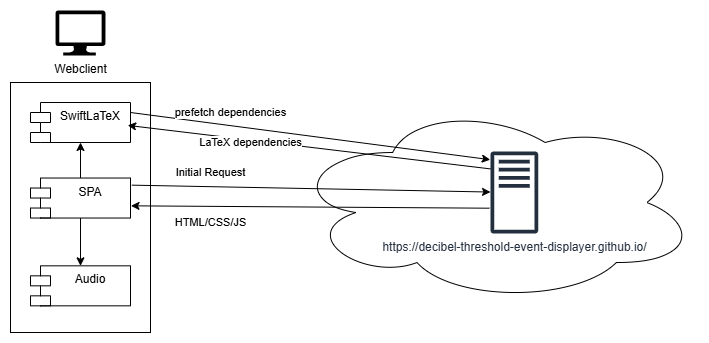

The diagram above was exported from draw.io. Its source (the exported page's mxGraphModel, read from the mxfile embedded in the PNG):
<mxGraphModel dx="1188" dy="629" grid="1" gridSize="10" guides="1" tooltips="1" connect="1" arrows="1" fold="1" page="1" pageScale="1" pageWidth="827" pageHeight="1169" math="0" shadow="0">
  <root>
    <mxCell id="0" />
    <mxCell id="1" parent="0" />
    <mxCell id="COSx-kqy5qgdez1LMe4O-16" value="" style="group" vertex="1" connectable="0" parent="1">
      <mxGeometry x="80" y="250" width="140" height="280" as="geometry" />
    </mxCell>
    <mxCell id="COSx-kqy5qgdez1LMe4O-4" value="" style="rounded=0;whiteSpace=wrap;html=1;" vertex="1" parent="COSx-kqy5qgdez1LMe4O-16">
      <mxGeometry y="30" width="140" height="250" as="geometry" />
    </mxCell>
    <mxCell id="COSx-kqy5qgdez1LMe4O-7" value="SwiftLaTeX" style="shape=module;align=left;spacingLeft=20;align=center;verticalAlign=top;whiteSpace=wrap;html=1;" vertex="1" parent="COSx-kqy5qgdez1LMe4O-16">
      <mxGeometry x="20" y="49.99666666666666" width="100" height="40" as="geometry" />
    </mxCell>
    <mxCell id="COSx-kqy5qgdez1LMe4O-14" style="edgeStyle=orthogonalEdgeStyle;rounded=0;orthogonalLoop=1;jettySize=auto;html=1;" edge="1" parent="COSx-kqy5qgdez1LMe4O-16" source="COSx-kqy5qgdez1LMe4O-8" target="COSx-kqy5qgdez1LMe4O-7">
      <mxGeometry relative="1" as="geometry" />
    </mxCell>
    <mxCell id="COSx-kqy5qgdez1LMe4O-15" style="edgeStyle=orthogonalEdgeStyle;rounded=0;orthogonalLoop=1;jettySize=auto;html=1;" edge="1" parent="COSx-kqy5qgdez1LMe4O-16" source="COSx-kqy5qgdez1LMe4O-8" target="COSx-kqy5qgdez1LMe4O-9">
      <mxGeometry relative="1" as="geometry" />
    </mxCell>
    <mxCell id="COSx-kqy5qgdez1LMe4O-8" value="SPA" style="shape=module;align=left;spacingLeft=20;align=center;verticalAlign=top;whiteSpace=wrap;html=1;" vertex="1" parent="COSx-kqy5qgdez1LMe4O-16">
      <mxGeometry x="20" y="125.53" width="100" height="40" as="geometry" />
    </mxCell>
    <mxCell id="COSx-kqy5qgdez1LMe4O-9" value="Audio" style="shape=module;align=left;spacingLeft=20;align=center;verticalAlign=top;whiteSpace=wrap;html=1;" vertex="1" parent="COSx-kqy5qgdez1LMe4O-16">
      <mxGeometry x="20" y="213.33333333333331" width="100" height="40" as="geometry" />
    </mxCell>
    <mxCell id="COSx-kqy5qgdez1LMe4O-2" value="" style="ellipse;shape=cloud;whiteSpace=wrap;html=1;" vertex="1" parent="1">
      <mxGeometry x="360.42" y="300" width="406.78" height="200.03" as="geometry" />
    </mxCell>
    <mxCell id="COSx-kqy5qgdez1LMe4O-3" value="Webclient" style="sketch=0;aspect=fixed;pointerEvents=1;shadow=0;dashed=0;html=1;strokeColor=none;labelPosition=center;verticalLabelPosition=bottom;verticalAlign=top;align=center;fillColor=light-dark(#000000, #bfd3ff);shape=mxgraph.azure.computer" vertex="1" parent="1">
      <mxGeometry x="125" y="207.97" width="50" height="45" as="geometry" />
    </mxCell>
    <mxCell id="COSx-kqy5qgdez1LMe4O-10" value="Initial Request" style="endArrow=classic;html=1;rounded=0;exitX=1.013;exitY=0.178;exitDx=0;exitDy=0;exitPerimeter=0;" edge="1" parent="1" source="COSx-kqy5qgdez1LMe4O-8" target="COSx-kqy5qgdez1LMe4O-1">
      <mxGeometry x="-0.5627" y="14" width="50" height="50" relative="1" as="geometry">
        <mxPoint x="200" y="335" as="sourcePoint" />
        <mxPoint x="260" y="460" as="targetPoint" />
        <mxPoint as="offset" />
      </mxGeometry>
    </mxCell>
    <mxCell id="COSx-kqy5qgdez1LMe4O-13" value="HTML/CSS/JS" style="endArrow=classic;html=1;rounded=0;exitX=-0.021;exitY=0.691;exitDx=0;exitDy=0;exitPerimeter=0;entryX=1.005;entryY=0.695;entryDx=0;entryDy=0;entryPerimeter=0;" edge="1" parent="1" source="COSx-kqy5qgdez1LMe4O-1" target="COSx-kqy5qgdez1LMe4O-8">
      <mxGeometry x="0.5559" y="16" width="50" height="50" relative="1" as="geometry">
        <mxPoint x="210" y="500" as="sourcePoint" />
        <mxPoint x="260" y="450" as="targetPoint" />
        <mxPoint as="offset" />
      </mxGeometry>
    </mxCell>
    <mxCell id="COSx-kqy5qgdez1LMe4O-1" value="https://decibel-threshold-event-displayer.github.io/" style="sketch=0;outlineConnect=0;fontColor=#232F3E;gradientColor=none;fillColor=#232F3D;strokeColor=none;dashed=0;verticalLabelPosition=bottom;verticalAlign=top;align=center;html=1;fontSize=12;fontStyle=0;aspect=fixed;pointerEvents=1;shape=mxgraph.aws4.traditional_server;" vertex="1" parent="1">
      <mxGeometry x="560" y="348.72" width="47.63" height="82.56" as="geometry" />
    </mxCell>
    <mxCell id="COSx-kqy5qgdez1LMe4O-19" value="prefetch dependencies" style="endArrow=classic;html=1;rounded=0;exitX=1;exitY=0.25;exitDx=0;exitDy=0;anchorPointDirection=0;entryX=-0.005;entryY=0.101;entryDx=0;entryDy=0;entryPerimeter=0;" edge="1" parent="1" source="COSx-kqy5qgdez1LMe4O-7" target="COSx-kqy5qgdez1LMe4O-1">
      <mxGeometry x="-0.4535" y="13" width="50" height="50" relative="1" as="geometry">
        <mxPoint y="240" as="sourcePoint" />
        <mxPoint x="530" y="210" as="targetPoint" />
        <mxPoint as="offset" />
      </mxGeometry>
    </mxCell>
    <mxCell id="COSx-kqy5qgdez1LMe4O-20" value="LaTeX dependencies" style="endArrow=classic;html=1;rounded=0;entryX=0.972;entryY=0.572;entryDx=0;entryDy=0;entryPerimeter=0;exitX=0;exitY=0.213;exitDx=0;exitDy=0;exitPerimeter=0;" edge="1" parent="1" source="COSx-kqy5qgdez1LMe4O-1" target="COSx-kqy5qgdez1LMe4O-7">
      <mxGeometry x="0.3215" y="2" width="50" height="50" relative="1" as="geometry">
        <mxPoint x="541.1" y="323.4" as="sourcePoint" />
        <mxPoint x="250" y="323" as="targetPoint" />
        <mxPoint as="offset" />
      </mxGeometry>
    </mxCell>
  </root>
</mxGraphModel>